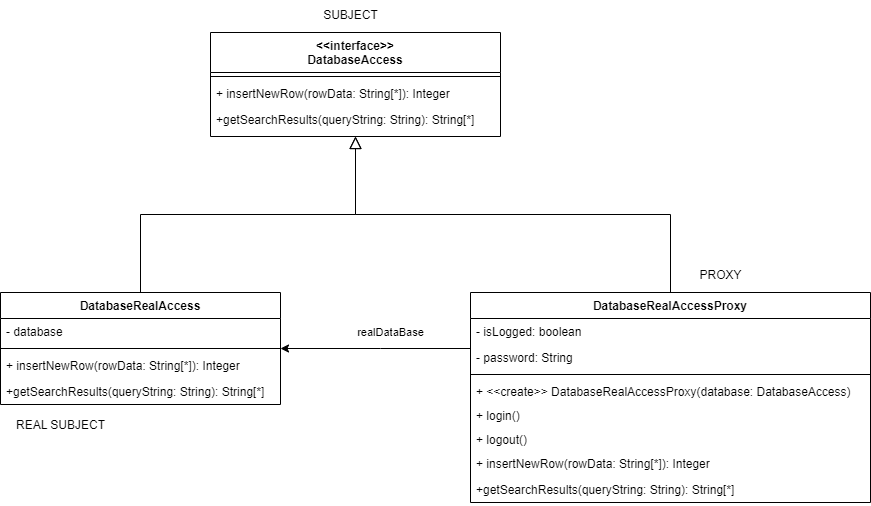

The diagram above was exported from draw.io. Its source (the exported page's mxGraphModel, read from the mxfile embedded in the PNG):
<mxGraphModel dx="2181" dy="674" grid="1" gridSize="10" guides="1" tooltips="1" connect="1" arrows="1" fold="1" page="1" pageScale="1" pageWidth="827" pageHeight="1169" math="0" shadow="0">
  <root>
    <mxCell id="WIyWlLk6GJQsqaUBKTNV-0" />
    <mxCell id="WIyWlLk6GJQsqaUBKTNV-1" parent="WIyWlLk6GJQsqaUBKTNV-0" />
    <mxCell id="gwYNO16A6QnsXf7rT5fg-0" value="&amp;lt;&amp;lt;interface&amp;gt;&amp;gt;&lt;br&gt;DatabaseAccess" style="swimlane;fontStyle=1;align=center;verticalAlign=top;childLayout=stackLayout;horizontal=1;startSize=40;horizontalStack=0;resizeParent=1;resizeParentMax=0;resizeLast=0;collapsible=1;marginBottom=0;whiteSpace=wrap;html=1;" parent="WIyWlLk6GJQsqaUBKTNV-1" vertex="1">
      <mxGeometry x="180" y="170" width="290" height="104" as="geometry" />
    </mxCell>
    <mxCell id="gwYNO16A6QnsXf7rT5fg-2" value="" style="line;strokeWidth=1;fillColor=none;align=left;verticalAlign=middle;spacingTop=-1;spacingLeft=3;spacingRight=3;rotatable=0;labelPosition=right;points=[];portConstraint=eastwest;strokeColor=inherit;" parent="gwYNO16A6QnsXf7rT5fg-0" vertex="1">
      <mxGeometry y="40" width="290" height="8" as="geometry" />
    </mxCell>
    <mxCell id="gwYNO16A6QnsXf7rT5fg-3" value="+ insertNewRow(rowData: String[*]): Integer" style="text;strokeColor=none;fillColor=none;align=left;verticalAlign=top;spacingLeft=4;spacingRight=4;overflow=hidden;rotatable=0;points=[[0,0.5],[1,0.5]];portConstraint=eastwest;whiteSpace=wrap;html=1;" parent="gwYNO16A6QnsXf7rT5fg-0" vertex="1">
      <mxGeometry y="48" width="290" height="26" as="geometry" />
    </mxCell>
    <mxCell id="gwYNO16A6QnsXf7rT5fg-4" value="+getSearchResults(queryString: String): String[*]" style="text;strokeColor=none;fillColor=none;align=left;verticalAlign=top;spacingLeft=4;spacingRight=4;overflow=hidden;rotatable=0;points=[[0,0.5],[1,0.5]];portConstraint=eastwest;whiteSpace=wrap;html=1;" parent="gwYNO16A6QnsXf7rT5fg-0" vertex="1">
      <mxGeometry y="74" width="290" height="30" as="geometry" />
    </mxCell>
    <mxCell id="gwYNO16A6QnsXf7rT5fg-5" value="DatabaseRealAccess" style="swimlane;fontStyle=1;align=center;verticalAlign=top;childLayout=stackLayout;horizontal=1;startSize=26;horizontalStack=0;resizeParent=1;resizeParentMax=0;resizeLast=0;collapsible=1;marginBottom=0;whiteSpace=wrap;html=1;" parent="WIyWlLk6GJQsqaUBKTNV-1" vertex="1">
      <mxGeometry x="-30" y="430" width="280" height="112" as="geometry" />
    </mxCell>
    <mxCell id="gwYNO16A6QnsXf7rT5fg-6" value="- database" style="text;strokeColor=none;fillColor=none;align=left;verticalAlign=top;spacingLeft=4;spacingRight=4;overflow=hidden;rotatable=0;points=[[0,0.5],[1,0.5]];portConstraint=eastwest;whiteSpace=wrap;html=1;" parent="gwYNO16A6QnsXf7rT5fg-5" vertex="1">
      <mxGeometry y="26" width="280" height="26" as="geometry" />
    </mxCell>
    <mxCell id="gwYNO16A6QnsXf7rT5fg-7" value="" style="line;strokeWidth=1;fillColor=none;align=left;verticalAlign=middle;spacingTop=-1;spacingLeft=3;spacingRight=3;rotatable=0;labelPosition=right;points=[];portConstraint=eastwest;strokeColor=inherit;" parent="gwYNO16A6QnsXf7rT5fg-5" vertex="1">
      <mxGeometry y="52" width="280" height="8" as="geometry" />
    </mxCell>
    <mxCell id="gwYNO16A6QnsXf7rT5fg-8" value="+ insertNewRow(rowData: String[*]): Integer" style="text;strokeColor=none;fillColor=none;align=left;verticalAlign=top;spacingLeft=4;spacingRight=4;overflow=hidden;rotatable=0;points=[[0,0.5],[1,0.5]];portConstraint=eastwest;whiteSpace=wrap;html=1;" parent="gwYNO16A6QnsXf7rT5fg-5" vertex="1">
      <mxGeometry y="60" width="280" height="26" as="geometry" />
    </mxCell>
    <mxCell id="gwYNO16A6QnsXf7rT5fg-9" value="+getSearchResults(queryString: String): String[*]" style="text;strokeColor=none;fillColor=none;align=left;verticalAlign=top;spacingLeft=4;spacingRight=4;overflow=hidden;rotatable=0;points=[[0,0.5],[1,0.5]];portConstraint=eastwest;whiteSpace=wrap;html=1;" parent="gwYNO16A6QnsXf7rT5fg-5" vertex="1">
      <mxGeometry y="86" width="280" height="26" as="geometry" />
    </mxCell>
    <mxCell id="gwYNO16A6QnsXf7rT5fg-10" value="" style="endArrow=block;endSize=10;endFill=0;shadow=0;strokeWidth=1;rounded=0;edgeStyle=elbowEdgeStyle;elbow=vertical;" parent="WIyWlLk6GJQsqaUBKTNV-1" source="gwYNO16A6QnsXf7rT5fg-5" target="gwYNO16A6QnsXf7rT5fg-0" edge="1">
      <mxGeometry width="160" relative="1" as="geometry">
        <mxPoint x="470" y="392" as="sourcePoint" />
        <mxPoint x="360" y="290" as="targetPoint" />
      </mxGeometry>
    </mxCell>
    <mxCell id="gwYNO16A6QnsXf7rT5fg-17" style="edgeStyle=orthogonalEdgeStyle;rounded=0;orthogonalLoop=1;jettySize=auto;html=1;exitX=0;exitY=0.5;exitDx=0;exitDy=0;" parent="WIyWlLk6GJQsqaUBKTNV-1" source="gwYNO16A6QnsXf7rT5fg-11" target="gwYNO16A6QnsXf7rT5fg-5" edge="1">
      <mxGeometry relative="1" as="geometry">
        <Array as="points">
          <mxPoint x="350" y="486" />
          <mxPoint x="350" y="486" />
        </Array>
      </mxGeometry>
    </mxCell>
    <mxCell id="gwYNO16A6QnsXf7rT5fg-18" value="realDataBase" style="edgeLabel;html=1;align=center;verticalAlign=middle;resizable=0;points=[];" parent="gwYNO16A6QnsXf7rT5fg-17" vertex="1" connectable="0">
      <mxGeometry x="0.1529" relative="1" as="geometry">
        <mxPoint x="8" y="-17" as="offset" />
      </mxGeometry>
    </mxCell>
    <mxCell id="gwYNO16A6QnsXf7rT5fg-11" value="DatabaseRealAccessProxy" style="swimlane;fontStyle=1;align=center;verticalAlign=top;childLayout=stackLayout;horizontal=1;startSize=26;horizontalStack=0;resizeParent=1;resizeParentMax=0;resizeLast=0;collapsible=1;marginBottom=0;whiteSpace=wrap;html=1;" parent="WIyWlLk6GJQsqaUBKTNV-1" vertex="1">
      <mxGeometry x="440" y="430" width="400" height="210" as="geometry" />
    </mxCell>
    <mxCell id="gwYNO16A6QnsXf7rT5fg-19" value="- isLogged: boolean" style="text;strokeColor=none;fillColor=none;align=left;verticalAlign=top;spacingLeft=4;spacingRight=4;overflow=hidden;rotatable=0;points=[[0,0.5],[1,0.5]];portConstraint=eastwest;whiteSpace=wrap;html=1;" parent="gwYNO16A6QnsXf7rT5fg-11" vertex="1">
      <mxGeometry y="26" width="400" height="26" as="geometry" />
    </mxCell>
    <mxCell id="gwYNO16A6QnsXf7rT5fg-12" value="- password: String" style="text;strokeColor=none;fillColor=none;align=left;verticalAlign=top;spacingLeft=4;spacingRight=4;overflow=hidden;rotatable=0;points=[[0,0.5],[1,0.5]];portConstraint=eastwest;whiteSpace=wrap;html=1;" parent="gwYNO16A6QnsXf7rT5fg-11" vertex="1">
      <mxGeometry y="52" width="400" height="26" as="geometry" />
    </mxCell>
    <mxCell id="gwYNO16A6QnsXf7rT5fg-13" value="" style="line;strokeWidth=1;fillColor=none;align=left;verticalAlign=middle;spacingTop=-1;spacingLeft=3;spacingRight=3;rotatable=0;labelPosition=right;points=[];portConstraint=eastwest;strokeColor=inherit;" parent="gwYNO16A6QnsXf7rT5fg-11" vertex="1">
      <mxGeometry y="78" width="400" height="8" as="geometry" />
    </mxCell>
    <mxCell id="gwYNO16A6QnsXf7rT5fg-20" value="+ &amp;lt;&amp;lt;create&amp;gt;&amp;gt; DatabaseRealAccessProxy(database: DatabaseAccess)" style="text;strokeColor=none;fillColor=none;align=left;verticalAlign=top;spacingLeft=4;spacingRight=4;overflow=hidden;rotatable=0;points=[[0,0.5],[1,0.5]];portConstraint=eastwest;whiteSpace=wrap;html=1;" parent="gwYNO16A6QnsXf7rT5fg-11" vertex="1">
      <mxGeometry y="86" width="400" height="24" as="geometry" />
    </mxCell>
    <mxCell id="gwYNO16A6QnsXf7rT5fg-21" value="+ login()" style="text;strokeColor=none;fillColor=none;align=left;verticalAlign=top;spacingLeft=4;spacingRight=4;overflow=hidden;rotatable=0;points=[[0,0.5],[1,0.5]];portConstraint=eastwest;whiteSpace=wrap;html=1;" parent="gwYNO16A6QnsXf7rT5fg-11" vertex="1">
      <mxGeometry y="110" width="400" height="24" as="geometry" />
    </mxCell>
    <mxCell id="gwYNO16A6QnsXf7rT5fg-22" value="+ logout()" style="text;strokeColor=none;fillColor=none;align=left;verticalAlign=top;spacingLeft=4;spacingRight=4;overflow=hidden;rotatable=0;points=[[0,0.5],[1,0.5]];portConstraint=eastwest;whiteSpace=wrap;html=1;" parent="gwYNO16A6QnsXf7rT5fg-11" vertex="1">
      <mxGeometry y="134" width="400" height="24" as="geometry" />
    </mxCell>
    <mxCell id="gwYNO16A6QnsXf7rT5fg-14" value="+ insertNewRow(rowData: String[*]): Integer" style="text;strokeColor=none;fillColor=none;align=left;verticalAlign=top;spacingLeft=4;spacingRight=4;overflow=hidden;rotatable=0;points=[[0,0.5],[1,0.5]];portConstraint=eastwest;whiteSpace=wrap;html=1;" parent="gwYNO16A6QnsXf7rT5fg-11" vertex="1">
      <mxGeometry y="158" width="400" height="26" as="geometry" />
    </mxCell>
    <mxCell id="gwYNO16A6QnsXf7rT5fg-15" value="+getSearchResults(queryString: String): String[*]" style="text;strokeColor=none;fillColor=none;align=left;verticalAlign=top;spacingLeft=4;spacingRight=4;overflow=hidden;rotatable=0;points=[[0,0.5],[1,0.5]];portConstraint=eastwest;whiteSpace=wrap;html=1;" parent="gwYNO16A6QnsXf7rT5fg-11" vertex="1">
      <mxGeometry y="184" width="400" height="26" as="geometry" />
    </mxCell>
    <mxCell id="gwYNO16A6QnsXf7rT5fg-16" value="" style="endArrow=block;endSize=10;endFill=0;shadow=0;strokeWidth=1;rounded=0;edgeStyle=elbowEdgeStyle;elbow=vertical;" parent="WIyWlLk6GJQsqaUBKTNV-1" source="gwYNO16A6QnsXf7rT5fg-11" target="gwYNO16A6QnsXf7rT5fg-0" edge="1">
      <mxGeometry width="160" relative="1" as="geometry">
        <mxPoint x="670" y="392" as="sourcePoint" />
        <mxPoint x="560" y="290" as="targetPoint" />
      </mxGeometry>
    </mxCell>
    <mxCell id="gwYNO16A6QnsXf7rT5fg-23" value="SUBJECT" style="text;html=1;align=center;verticalAlign=middle;resizable=0;points=[];autosize=1;strokeColor=none;fillColor=none;" parent="WIyWlLk6GJQsqaUBKTNV-1" vertex="1">
      <mxGeometry x="280" y="138" width="80" height="30" as="geometry" />
    </mxCell>
    <mxCell id="gwYNO16A6QnsXf7rT5fg-24" value="REAL SUBJECT" style="text;html=1;align=center;verticalAlign=middle;resizable=0;points=[];autosize=1;strokeColor=none;fillColor=none;" parent="WIyWlLk6GJQsqaUBKTNV-1" vertex="1">
      <mxGeometry x="-25" y="548" width="110" height="30" as="geometry" />
    </mxCell>
    <mxCell id="gwYNO16A6QnsXf7rT5fg-25" value="PROXY" style="text;html=1;align=center;verticalAlign=middle;resizable=0;points=[];autosize=1;strokeColor=none;fillColor=none;" parent="WIyWlLk6GJQsqaUBKTNV-1" vertex="1">
      <mxGeometry x="655" y="398" width="70" height="30" as="geometry" />
    </mxCell>
  </root>
</mxGraphModel>